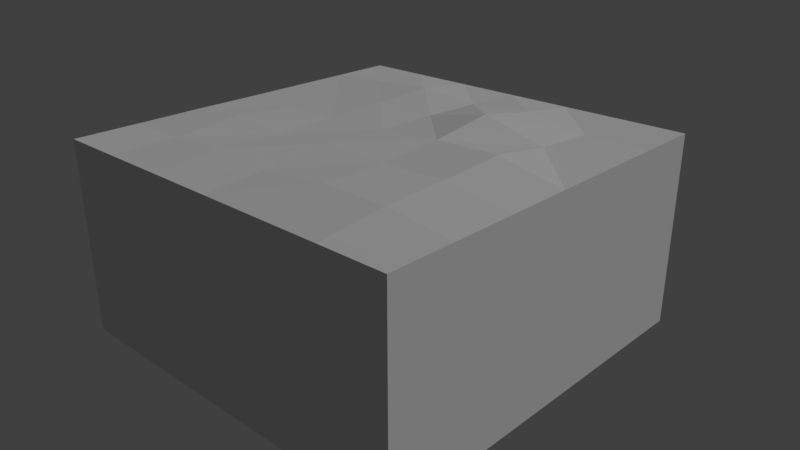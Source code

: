 # Source: StandardFlat.blend  (saved by Blender 2.79.0; exported with 4.5.12 LTS)
import bpy
from mathutils import Matrix  # noqa: F401  (used for matrix-valued properties, if any)

bpy.ops.wm.read_factory_settings(use_empty=True)
scene = bpy.context.scene
scene.name = 'Scene'

# ---- collections
col_collection_1 = bpy.data.collections.new('Collection 1'); scene.collection.children.link(col_collection_1)

# ---- world
world_world = bpy.data.worlds.new('World'); scene.world = world_world
world_world.color = (0.05088, 0.05088, 0.05088)
world_world.use_sun_shadow = False
world_world.sun_shadow_jitter_overblur = 0.0
world_world.cycles.sampling_method = 'MANUAL'

# ---- cameras
cam_camera = bpy.data.cameras.new('Camera')
cam_camera.clip_end = 100.0
cam_camera.lens = 35.0
cam_camera.sensor_width = 32.0
cam_camera.sensor_height = 18.0
cam_camera.display_size = 2.0
cam_camera.dof.focus_distance = 0.0
cam_camera.dof.aperture_fstop = 128.0
cam_camera.dof.aperture_blades = 6

# ---- lights
light_point = bpy.data.lights.new('Point', 'SUN')
light_point.transmission_factor = 0.0
light_point.angle = 0.1993
light_point.energy = 1.0
light_point.shadow_buffer_clip_start = 0.5
light_point.shadow_soft_size = 0.1
light_point.shadow_cascade_max_distance = 1000.0

# ---- meshes
me_cube_013 = bpy.data.meshes.new('Cube.013')
me_cube_013.from_pydata([(5.0, 5.0, -2.5), (5.0, -5.0, -2.5), (-5.0, -5.0, -2.5), (-5.0, 5.0, -2.5), (5.0, 5.0, 2.5), (5.0, -5.0, 2.5), (-5.0, -5.0, 2.5), (-5.0, 5.0, 2.5), (5.0, 3.333, 2.5), (5.0, 1.667, 2.5), (5.0, -2.682e-06, 2.5), (5.0, -1.667, 2.5), (5.0, -3.333, 2.5), (3.333, 5.0, 2.5), (1.667, 5.0, 2.5), (1.192e-06, 5.0, 2.5), (-1.667, 5.0, 2.5), (-3.333, 5.0, 2.5), (3.333, -5.0, 2.5), (1.667, -5.005, 2.505), (-2.682e-06, -5.0, 2.5), (-1.667, -5.0, 2.5), (-3.333, -5.0, 2.5), (-5.0, -3.333, 2.5), (-5.0, -1.667, 2.5), (-5.0, 8.941e-07, 2.5), (-5.0, 1.667, 2.5), (-5.0, 3.333, 2.5), (3.335, 3.336, 2.693), (3.334, 1.667, 2.702), (3.333, -2.533e-06, 2.583), (3.333, -1.667, 2.65), (3.333, -3.333, 2.525), (1.658, 3.337, 2.736), (1.667, 1.667, 2.682), (1.666, -0.00463, 2.73), (1.667, -1.667, 2.57), (1.667, -3.334, 2.662), (-0.006236, 3.336, 2.828), (-3.705e-05, 1.667, 2.78), (0.007177, -0.005749, 2.66), (-1.391e-06, -1.667, 2.63), (0.0004859, -3.336, 2.556), (-1.667, 3.333, 2.586), (-1.692, 1.664, 3.0), (-1.668, -0.0005509, 2.642), (-1.667, -1.667, 2.659), (-1.665, -3.338, 2.562), (-3.333, 3.333, 2.5), (-3.361, 1.672, 2.708), (-3.335, 7.42e-05, 2.585), (-3.332, -1.67, 2.708), (-3.333, -3.333, 2.605)], [], [(0, 1, 2, 3), (23, 22, 52), (0, 4, 8, 9, 10, 11, 12, 5, 1), (1, 5, 18, 19, 20, 21, 22, 6, 2), (2, 6, 23, 24, 25, 26, 27, 7, 3), (4, 0, 3, 7, 17, 16, 15, 14, 13), (32, 5, 12), (37, 18, 32), (42, 19, 37), (42, 21, 20), (47, 22, 21), (13, 8, 4), (28, 9, 8), (29, 10, 9), (30, 11, 10), (31, 12, 11), (14, 28, 13), (33, 29, 28), (34, 30, 29), (35, 31, 30), (36, 32, 31), (15, 33, 14), (38, 34, 33), (39, 35, 34), (40, 36, 35), (41, 37, 36), (15, 43, 38), (43, 39, 38), (39, 45, 40), (40, 46, 41), (41, 47, 42), (17, 43, 16), (48, 44, 43), (44, 50, 45), (45, 51, 46), (46, 52, 47), (17, 27, 48), (48, 26, 49), (49, 25, 50), (50, 24, 51), (51, 23, 52), (23, 6, 22), (32, 18, 5), (37, 19, 18), (42, 20, 19), (42, 47, 21), (47, 52, 22), (13, 28, 8), (28, 29, 9), (29, 30, 10), (30, 31, 11), (31, 32, 12), (14, 33, 28), (33, 34, 29), (34, 35, 30), (35, 36, 31), (36, 37, 32), (15, 38, 33), (38, 39, 34), (39, 40, 35), (40, 41, 36), (41, 42, 37), (15, 16, 43), (43, 44, 39), (39, 44, 45), (40, 45, 46), (41, 46, 47), (17, 48, 43), (48, 49, 44), (44, 49, 50), (45, 50, 51), (46, 51, 52), (17, 7, 27), (48, 27, 26), (49, 26, 25), (50, 25, 24), (51, 24, 23)])
_uv = me_cube_013.uv_layers.new(name='UVMap')
_uv.uv.foreach_set('vector', [0.7748, 0.2701, 0.7748, 0.7414, 0.5498, 0.7414, 0.5498, 0.2701, 0.2552, 0.8718, 0.2174, 0.9507, 0.2174, 0.8717, 0.7748, 0.2701, 0.8873, 0.2701, 0.8893, 0.5057, 0.8873, 0.5058, 0.8873, 0.5057, 0.8873, 0.5843, 0.8873, 0.6628, 0.8873, 0.7414, 0.7748, 0.7414, 0.7748, 0.7414, 0.7748, 0.9771, 0.7186, 0.9801, 0.7186, 0.9781, 0.6623, 0.9771, 0.6248, 0.9771, 0.5873, 0.9771, 0.5498, 0.9771, 0.5498, 0.7414, 0.5498, 0.7414, 0.4373, 0.7414, 0.4359, 0.6236, 0.4368, 0.6236, 0.4373, 0.5057, 0.4373, 0.4272, 0.4373, 0.3486, 0.4373, 0.2701, 0.5498, 0.2701, 0.7748, 0.03444, 0.7748, 0.2701, 0.5498, 0.2701, 0.5498, 0.03443, 0.5873, 0.03443, 0.6248, 0.03443, 0.6623, 0.03443, 0.7186, 0.03135, 0.7186, 0.03341, 0.06703, 0.8713, 0.02934, 0.95, 0.0294, 0.8711, 0.1047, 0.8715, 0.06697, 0.9501, 0.06703, 0.8713, 0.1422, 0.8719, 0.1046, 0.9506, 0.1047, 0.8715, 0.1422, 0.8719, 0.1798, 0.9507, 0.1422, 0.9505, 0.1798, 0.872, 0.2174, 0.9507, 0.1798, 0.9507, 0.06709, 0.4773, 0.02953, 0.556, 0.02953, 0.4773, 0.06725, 0.5563, 0.0294, 0.6348, 0.02953, 0.556, 0.06721, 0.6349, 0.02941, 0.7135, 0.0294, 0.6348, 0.06704, 0.7137, 0.02939, 0.7923, 0.02941, 0.7135, 0.06712, 0.7924, 0.0294, 0.8711, 0.02939, 0.7923, 0.1047, 0.477, 0.06725, 0.5563, 0.06709, 0.4773, 0.105, 0.5563, 0.06721, 0.6349, 0.06725, 0.5563, 0.1047, 0.6352, 0.06704, 0.7137, 0.06721, 0.6349, 0.1047, 0.714, 0.06712, 0.7924, 0.06704, 0.7137, 0.1047, 0.7928, 0.06703, 0.8713, 0.06712, 0.7924, 0.1423, 0.477, 0.105, 0.5563, 0.1047, 0.477, 0.1423, 0.5567, 0.1047, 0.6352, 0.105, 0.5563, 0.1424, 0.6351, 0.1047, 0.714, 0.1047, 0.6352, 0.1422, 0.7144, 0.1047, 0.7928, 0.1047, 0.714, 0.1423, 0.793, 0.1047, 0.8715, 0.1047, 0.7928, 0.1423, 0.477, 0.1798, 0.5557, 0.1423, 0.5567, 0.1798, 0.5557, 0.1424, 0.6351, 0.1423, 0.5567, 0.1424, 0.6351, 0.1798, 0.7144, 0.1422, 0.7144, 0.1422, 0.7144, 0.1798, 0.793, 0.1423, 0.793, 0.1423, 0.793, 0.1798, 0.872, 0.1422, 0.8719, 0.2175, 0.4768, 0.1798, 0.5557, 0.1798, 0.4768, 0.2175, 0.5556, 0.1805, 0.6354, 0.1798, 0.5557, 0.1805, 0.6354, 0.2175, 0.7141, 0.1798, 0.7144, 0.1798, 0.7144, 0.2173, 0.7931, 0.1798, 0.793, 0.1798, 0.793, 0.2174, 0.8717, 0.1798, 0.872, 0.2175, 0.4768, 0.2552, 0.5558, 0.2175, 0.5556, 0.2175, 0.5556, 0.2552, 0.6348, 0.2179, 0.6348, 0.2179, 0.6348, 0.2552, 0.7139, 0.2175, 0.7141, 0.2175, 0.7141, 0.2552, 0.7928, 0.2173, 0.7931, 0.2173, 0.7931, 0.2552, 0.8718, 0.2174, 0.8717, 0.2552, 0.8718, 0.2551, 0.9507, 0.2174, 0.9507, 0.06703, 0.8713, 0.06697, 0.9501, 0.02934, 0.95, 0.1047, 0.8715, 0.1046, 0.9506, 0.06697, 0.9501, 0.1422, 0.8719, 0.1422, 0.9505, 0.1046, 0.9506, 0.1422, 0.8719, 0.1798, 0.872, 0.1798, 0.9507, 0.1798, 0.872, 0.2174, 0.8717, 0.2174, 0.9507, 0.06709, 0.4773, 0.06725, 0.5563, 0.02953, 0.556, 0.06725, 0.5563, 0.06721, 0.6349, 0.0294, 0.6348, 0.06721, 0.6349, 0.06704, 0.7137, 0.02941, 0.7135, 0.06704, 0.7137, 0.06712, 0.7924, 0.02939, 0.7923, 0.06712, 0.7924, 0.06703, 0.8713, 0.0294, 0.8711, 0.1047, 0.477, 0.105, 0.5563, 0.06725, 0.5563, 0.105, 0.5563, 0.1047, 0.6352, 0.06721, 0.6349, 0.1047, 0.6352, 0.1047, 0.714, 0.06704, 0.7137, 0.1047, 0.714, 0.1047, 0.7928, 0.06712, 0.7924, 0.1047, 0.7928, 0.1047, 0.8715, 0.06703, 0.8713, 0.1423, 0.477, 0.1423, 0.5567, 0.105, 0.5563, 0.1423, 0.5567, 0.1424, 0.6351, 0.1047, 0.6352, 0.1424, 0.6351, 0.1422, 0.7144, 0.1047, 0.714, 0.1422, 0.7144, 0.1423, 0.793, 0.1047, 0.7928, 0.1423, 0.793, 0.1422, 0.8719, 0.1047, 0.8715, 0.1423, 0.477, 0.1798, 0.4768, 0.1798, 0.5557, 0.1798, 0.5557, 0.1805, 0.6354, 0.1424, 0.6351, 0.1424, 0.6351, 0.1805, 0.6354, 0.1798, 0.7144, 0.1422, 0.7144, 0.1798, 0.7144, 0.1798, 0.793, 0.1423, 0.793, 0.1798, 0.793, 0.1798, 0.872, 0.2175, 0.4768, 0.2175, 0.5556, 0.1798, 0.5557, 0.2175, 0.5556, 0.2179, 0.6348, 0.1805, 0.6354, 0.1805, 0.6354, 0.2179, 0.6348, 0.2175, 0.7141, 0.1798, 0.7144, 0.2175, 0.7141, 0.2173, 0.7931, 0.1798, 0.793, 0.2173, 0.7931, 0.2174, 0.8717, 0.2175, 0.4768, 0.2552, 0.4768, 0.2552, 0.5558, 0.2175, 0.5556, 0.2552, 0.5558, 0.2552, 0.6348, 0.2179, 0.6348, 0.2552, 0.6348, 0.2552, 0.7139, 0.2175, 0.7141, 0.2552, 0.7139, 0.2552, 0.7928, 0.2173, 0.7931, 0.2552, 0.7928, 0.2552, 0.8718])
me_cube_013.use_remesh_preserve_volume = False
me_cube_013.use_remesh_preserve_attributes = False
me_cube_013.use_mirror_vertex_groups = False
me_cube_013.update()

# ---- objects
ob_point = bpy.data.objects.new('Point', light_point)
ob_camera = bpy.data.objects.new('Camera', cam_camera)
ob_cube_005 = bpy.data.objects.new('Cube.005', me_cube_013)

# ---- transforms, parenting, visibility, modifiers, constraints
ob_point.location = (0.0, 7.51, 5.558)
ob_point.rotation_euler = (-0.4882, -0.5528, -0.1882)
ob_point.lineart.crease_threshold = 0.0
ob_camera.location = (13.81, 13.59, 8.7)
ob_camera.rotation_euler = (1.16, -9.689e-07, 2.327)
ob_camera.lineart.crease_threshold = 0.0
ob_cube_005.location = (0.0, 0.0, 0.0)
ob_cube_005.lock_rotations_4d = False
ob_cube_005.empty_display_type = 'ARROWS'
ob_cube_005.lineart.crease_threshold = 0.0

# ---- collection membership
col_collection_1.objects.link(ob_point)
col_collection_1.objects.link(ob_camera)
col_collection_1.objects.link(ob_cube_005)

# ---- scene / render settings (as saved in the file)
scene.camera = ob_camera
scene.frame_start = 1; scene.frame_end = 250; scene.frame_set(1)
scene.render.engine = 'BLENDER_EEVEE_NEXT'
scene.render.resolution_percentage = 50
scene.render.dither_intensity = 0.0
scene.cycles.use_denoising = False
scene.cycles.samples = 128
scene.cycles.sampling_pattern = 'TABULATED_SOBOL'
scene.cycles.use_adaptive_sampling = False
scene.cycles.use_light_tree = False
scene.cycles.blur_glossy = 0.0
scene.cycles.sample_clamp_indirect = 0.0
scene.view_settings.view_transform = 'Standard'
bpy.context.view_layer.update()
